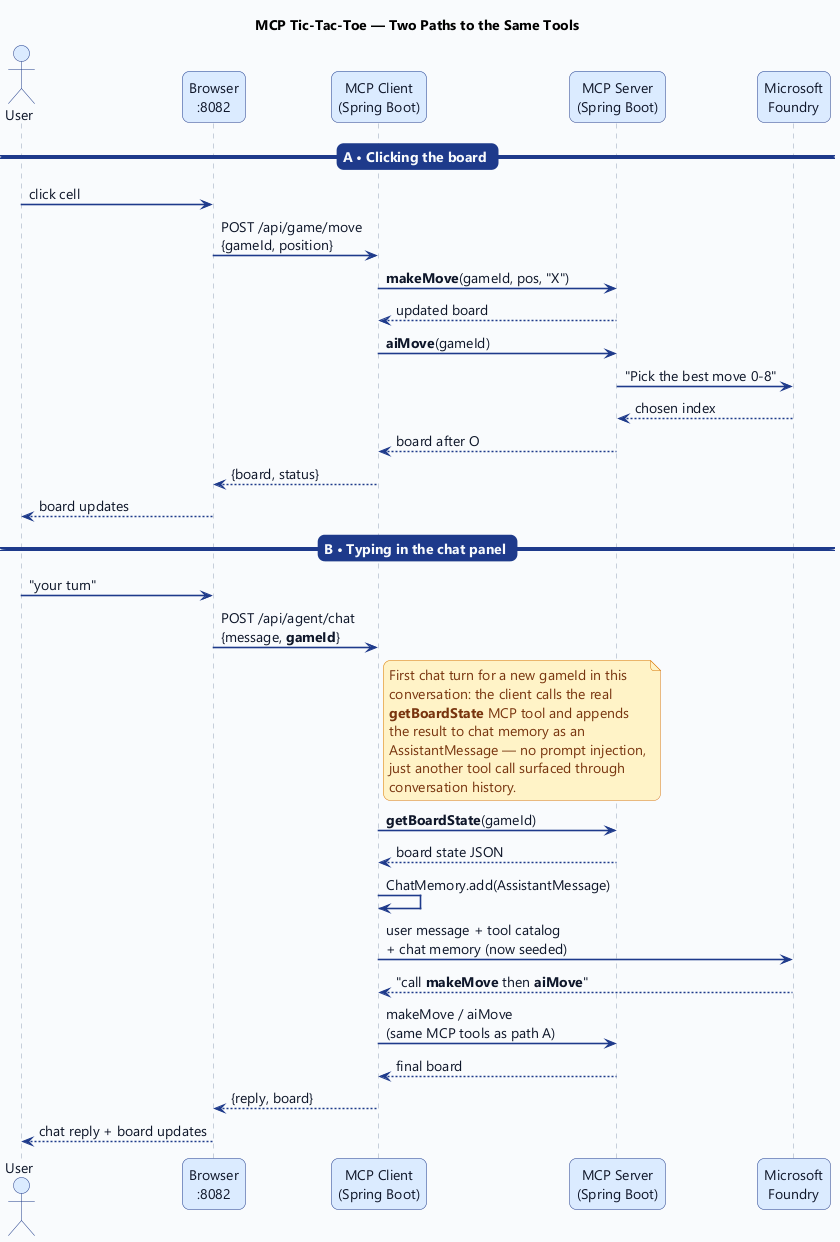

The diagram above was rendered by PlantUML. Its source (embedded in the PNG):
@startuml
title MCP Tic-Tac-Toe — Two Paths to the Same Tools

' ---------- look & feel ----------
skinparam backgroundColor #f8fafc
skinparam shadowing false
skinparam roundCorner 14
skinparam defaultFontName "Segoe UI"
skinparam defaultFontSize 14
skinparam BoxPadding 18

skinparam sequence {
  ArrowColor #1e3a8a
  ArrowThickness 1.6
  ArrowFontColor #0f172a
  LifeLineBorderColor #94a3b8
  LifeLineBackgroundColor #e2e8f0
  ParticipantBorderColor #1e3a8a
  ParticipantBackgroundColor #dbeafe
  ParticipantFontColor #0f172a
  ActorBorderColor #1e3a8a
  ActorBackgroundColor #dbeafe
  ActorFontColor #0f172a
  DividerBackgroundColor #1e3a8a
  DividerFontColor #f8fafc
  DividerBorderColor #1e3a8a
}

skinparam Note {
  BackgroundColor #fef3c7
  BorderColor #d97706
  FontColor #78350f
}

' ---------- participants ----------
actor "User" as user
participant "Browser\n:8082" as browser
participant "MCP Client\n(Spring Boot)" as client
participant "MCP Server\n(Spring Boot)" as server
participant "Microsoft\nFoundry" as foundry

== A • Clicking the board ==

user -> browser : click cell
browser -> client : POST /api/game/move\n{gameId, position}
client -> server : **makeMove**(gameId, pos, "X")
server --> client : updated board
client -> server : **aiMove**(gameId)
server -> foundry : "Pick the best move 0-8"
foundry --> server : chosen index
server --> client : board after O
client --> browser : {board, status}
browser --> user : board updates

== B • Typing in the chat panel ==

user -> browser : "your turn"
browser -> client : POST /api/agent/chat\n{message, **gameId**}

note right of client #fef3c7
  First chat turn for a new gameId in this
  conversation: the client calls the real
  **getBoardState** MCP tool and appends
  the result to chat memory as an
  AssistantMessage — no prompt injection,
  just another tool call surfaced through
  conversation history.
end note

client -> server : **getBoardState**(gameId)
server --> client : board state JSON
client -> client : ChatMemory.add(AssistantMessage)

client -> foundry : user message + tool catalog\n+ chat memory (now seeded)
foundry --> client : "call **makeMove** then **aiMove**"
client -> server : makeMove / aiMove\n(same MCP tools as path A)
server --> client : final board
client --> browser : {reply, board}
browser --> user : chat reply + board updates

@enduml